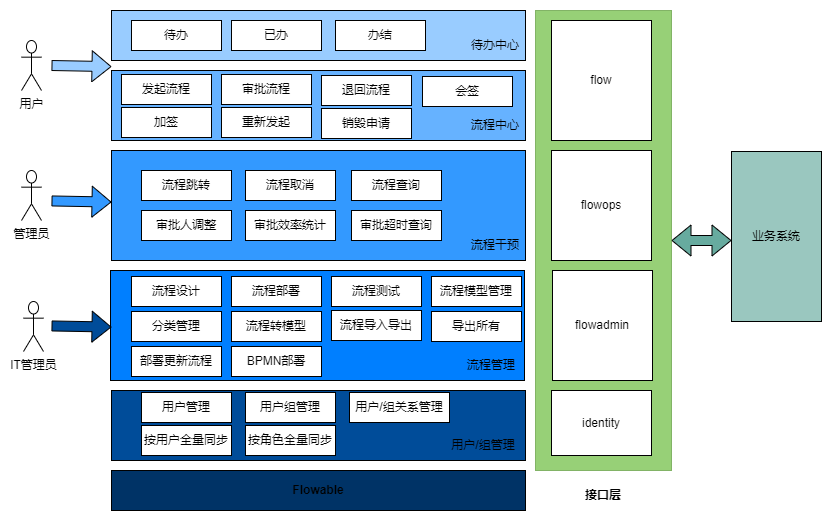

The diagram above was exported from draw.io. Its source (the exported page's mxGraphModel, read from the mxfile embedded in the PNG):
<mxGraphModel dx="1102" dy="857" grid="1" gridSize="10" guides="1" tooltips="1" connect="1" arrows="1" fold="1" page="1" pageScale="1" pageWidth="827" pageHeight="1169" math="0" shadow="0">
  <root>
    <mxCell id="0" />
    <mxCell id="1" parent="0" />
    <mxCell id="Ibu5FvuhoeQHlHcEGjGh-3" value="" style="rounded=0;whiteSpace=wrap;html=1;fillColor=#007FFF;" parent="1" vertex="1">
      <mxGeometry x="109" y="400" width="414" height="110" as="geometry" />
    </mxCell>
    <mxCell id="Ibu5FvuhoeQHlHcEGjGh-1" value="" style="rounded=0;whiteSpace=wrap;html=1;fillColor=#66B2FF;" parent="1" vertex="1">
      <mxGeometry x="110" y="200" width="414" height="70" as="geometry" />
    </mxCell>
    <mxCell id="Ibu5FvuhoeQHlHcEGjGh-2" value="" style="rounded=0;whiteSpace=wrap;html=1;fillColor=#3399FF;" parent="1" vertex="1">
      <mxGeometry x="110" y="280" width="414" height="110" as="geometry" />
    </mxCell>
    <mxCell id="Ibu5FvuhoeQHlHcEGjGh-4" value="" style="rounded=0;whiteSpace=wrap;html=1;fillColor=#004C99;" parent="1" vertex="1">
      <mxGeometry x="110" y="520" width="414" height="70" as="geometry" />
    </mxCell>
    <mxCell id="Ibu5FvuhoeQHlHcEGjGh-5" value="" style="rounded=0;whiteSpace=wrap;html=1;fillColor=#97D077;strokeColor=#82b366;" parent="1" vertex="1">
      <mxGeometry x="534" y="140" width="136" height="460" as="geometry" />
    </mxCell>
    <mxCell id="Ibu5FvuhoeQHlHcEGjGh-6" value="接口层" style="text;html=1;strokeColor=none;fillColor=none;align=center;verticalAlign=middle;whiteSpace=wrap;rounded=0;fontStyle=1" parent="1" vertex="1">
      <mxGeometry x="572" y="610" width="60" height="30" as="geometry" />
    </mxCell>
    <mxCell id="Ibu5FvuhoeQHlHcEGjGh-11" value="" style="rounded=0;whiteSpace=wrap;html=1;fillColor=#99CCFF;" parent="1" vertex="1">
      <mxGeometry x="110" y="140" width="414" height="50" as="geometry" />
    </mxCell>
    <mxCell id="Ibu5FvuhoeQHlHcEGjGh-13" value="流程跳转" style="rounded=0;whiteSpace=wrap;html=1;" parent="1" vertex="1">
      <mxGeometry x="140" y="300" width="90" height="30" as="geometry" />
    </mxCell>
    <mxCell id="Ibu5FvuhoeQHlHcEGjGh-15" value="流程取消" style="rounded=0;whiteSpace=wrap;html=1;" parent="1" vertex="1">
      <mxGeometry x="244" y="300" width="90" height="30" as="geometry" />
    </mxCell>
    <mxCell id="Ibu5FvuhoeQHlHcEGjGh-16" value="流程查询" style="rounded=0;whiteSpace=wrap;html=1;" parent="1" vertex="1">
      <mxGeometry x="350" y="300" width="90" height="30" as="geometry" />
    </mxCell>
    <mxCell id="Ibu5FvuhoeQHlHcEGjGh-17" value="审批人调整" style="rounded=0;whiteSpace=wrap;html=1;" parent="1" vertex="1">
      <mxGeometry x="140" y="340" width="90" height="30" as="geometry" />
    </mxCell>
    <mxCell id="Ibu5FvuhoeQHlHcEGjGh-18" value="审批效率统计" style="rounded=0;whiteSpace=wrap;html=1;" parent="1" vertex="1">
      <mxGeometry x="244" y="340" width="90" height="30" as="geometry" />
    </mxCell>
    <mxCell id="Ibu5FvuhoeQHlHcEGjGh-19" value="审批超时查询" style="rounded=0;whiteSpace=wrap;html=1;" parent="1" vertex="1">
      <mxGeometry x="350" y="340" width="90" height="30" as="geometry" />
    </mxCell>
    <mxCell id="Ibu5FvuhoeQHlHcEGjGh-20" value="流程设计" style="rounded=0;whiteSpace=wrap;html=1;" parent="1" vertex="1">
      <mxGeometry x="130" y="406" width="90" height="30" as="geometry" />
    </mxCell>
    <mxCell id="Ibu5FvuhoeQHlHcEGjGh-21" value="流程测试" style="rounded=0;whiteSpace=wrap;html=1;" parent="1" vertex="1">
      <mxGeometry x="330" y="406" width="90" height="30" as="geometry" />
    </mxCell>
    <mxCell id="Ibu5FvuhoeQHlHcEGjGh-22" value="流程部署" style="rounded=0;whiteSpace=wrap;html=1;" parent="1" vertex="1">
      <mxGeometry x="230" y="406" width="90" height="30" as="geometry" />
    </mxCell>
    <mxCell id="Ibu5FvuhoeQHlHcEGjGh-23" value="流程导入导出" style="rounded=0;whiteSpace=wrap;html=1;" parent="1" vertex="1">
      <mxGeometry x="330" y="440" width="90" height="30" as="geometry" />
    </mxCell>
    <mxCell id="Ibu5FvuhoeQHlHcEGjGh-24" value="流程转模型" style="rounded=0;whiteSpace=wrap;html=1;" parent="1" vertex="1">
      <mxGeometry x="230" y="441" width="90" height="30" as="geometry" />
    </mxCell>
    <mxCell id="Ibu5FvuhoeQHlHcEGjGh-25" value="分类管理" style="rounded=0;whiteSpace=wrap;html=1;" parent="1" vertex="1">
      <mxGeometry x="130" y="441" width="90" height="30" as="geometry" />
    </mxCell>
    <mxCell id="Ibu5FvuhoeQHlHcEGjGh-26" value="用户管理" style="rounded=0;whiteSpace=wrap;html=1;" parent="1" vertex="1">
      <mxGeometry x="140" y="522" width="90" height="30" as="geometry" />
    </mxCell>
    <mxCell id="Ibu5FvuhoeQHlHcEGjGh-27" value="用户组管理" style="rounded=0;whiteSpace=wrap;html=1;" parent="1" vertex="1">
      <mxGeometry x="244" y="522" width="90" height="30" as="geometry" />
    </mxCell>
    <mxCell id="Ibu5FvuhoeQHlHcEGjGh-28" value="用户/组关系管理" style="rounded=0;whiteSpace=wrap;html=1;" parent="1" vertex="1">
      <mxGeometry x="348" y="522" width="100" height="30" as="geometry" />
    </mxCell>
    <mxCell id="Ibu5FvuhoeQHlHcEGjGh-29" value="待办" style="rounded=0;whiteSpace=wrap;html=1;" parent="1" vertex="1">
      <mxGeometry x="130" y="150" width="90" height="30" as="geometry" />
    </mxCell>
    <mxCell id="Ibu5FvuhoeQHlHcEGjGh-30" value="发起流程" style="rounded=0;whiteSpace=wrap;html=1;" parent="1" vertex="1">
      <mxGeometry x="120" y="204" width="90" height="30" as="geometry" />
    </mxCell>
    <mxCell id="Ibu5FvuhoeQHlHcEGjGh-31" value="审批流程" style="rounded=0;whiteSpace=wrap;html=1;" parent="1" vertex="1">
      <mxGeometry x="220" y="204" width="90" height="30" as="geometry" />
    </mxCell>
    <mxCell id="Ibu5FvuhoeQHlHcEGjGh-32" value="退回流程" style="rounded=0;whiteSpace=wrap;html=1;" parent="1" vertex="1">
      <mxGeometry x="320" y="205" width="90" height="30" as="geometry" />
    </mxCell>
    <mxCell id="Ibu5FvuhoeQHlHcEGjGh-33" value="flow" style="rounded=0;whiteSpace=wrap;html=1;" parent="1" vertex="1">
      <mxGeometry x="550" y="150" width="100" height="120" as="geometry" />
    </mxCell>
    <mxCell id="Ibu5FvuhoeQHlHcEGjGh-34" value="flowops" style="rounded=0;whiteSpace=wrap;html=1;" parent="1" vertex="1">
      <mxGeometry x="550" y="280" width="100" height="110" as="geometry" />
    </mxCell>
    <mxCell id="Ibu5FvuhoeQHlHcEGjGh-35" value="flowadmin" style="rounded=0;whiteSpace=wrap;html=1;" parent="1" vertex="1">
      <mxGeometry x="551" y="400" width="100" height="110" as="geometry" />
    </mxCell>
    <mxCell id="Ibu5FvuhoeQHlHcEGjGh-37" value="identity" style="rounded=0;whiteSpace=wrap;html=1;" parent="1" vertex="1">
      <mxGeometry x="550" y="520" width="100" height="65" as="geometry" />
    </mxCell>
    <mxCell id="Ibu5FvuhoeQHlHcEGjGh-38" value="已办" style="rounded=0;whiteSpace=wrap;html=1;" parent="1" vertex="1">
      <mxGeometry x="230" y="150" width="90" height="30" as="geometry" />
    </mxCell>
    <mxCell id="Ibu5FvuhoeQHlHcEGjGh-39" value="办结" style="rounded=0;whiteSpace=wrap;html=1;" parent="1" vertex="1">
      <mxGeometry x="334" y="150" width="90" height="30" as="geometry" />
    </mxCell>
    <mxCell id="Ibu5FvuhoeQHlHcEGjGh-40" value="&lt;b&gt;Flowable&lt;/b&gt;" style="rounded=0;whiteSpace=wrap;html=1;fillColor=#003366;" parent="1" vertex="1">
      <mxGeometry x="110" y="600" width="414" height="40" as="geometry" />
    </mxCell>
    <mxCell id="Ibu5FvuhoeQHlHcEGjGh-42" value="业务系统" style="rounded=0;whiteSpace=wrap;html=1;fillColor=#9AC7BF;" parent="1" vertex="1">
      <mxGeometry x="730" y="281" width="90" height="170" as="geometry" />
    </mxCell>
    <mxCell id="Ibu5FvuhoeQHlHcEGjGh-45" value="用户" style="shape=umlActor;verticalLabelPosition=bottom;verticalAlign=top;html=1;outlineConnect=0;" parent="1" vertex="1">
      <mxGeometry x="20" y="170" width="20" height="50" as="geometry" />
    </mxCell>
    <mxCell id="Ibu5FvuhoeQHlHcEGjGh-47" value="管理员" style="shape=umlActor;verticalLabelPosition=bottom;verticalAlign=top;html=1;outlineConnect=0;" parent="1" vertex="1">
      <mxGeometry x="20" y="300" width="20" height="50" as="geometry" />
    </mxCell>
    <mxCell id="Ibu5FvuhoeQHlHcEGjGh-48" value="IT管理员" style="shape=umlActor;verticalLabelPosition=bottom;verticalAlign=top;html=1;outlineConnect=0;" parent="1" vertex="1">
      <mxGeometry x="22" y="431" width="20" height="50" as="geometry" />
    </mxCell>
    <mxCell id="Ibu5FvuhoeQHlHcEGjGh-51" value="" style="shape=flexArrow;endArrow=classic;html=1;rounded=0;fillColor=#004C99;" parent="1" edge="1">
      <mxGeometry width="50" height="50" relative="1" as="geometry">
        <mxPoint x="50" y="455.44" as="sourcePoint" />
        <mxPoint x="110" y="456.5635955056179" as="targetPoint" />
      </mxGeometry>
    </mxCell>
    <mxCell id="Ibu5FvuhoeQHlHcEGjGh-52" value="" style="shape=flexArrow;endArrow=classic;html=1;rounded=0;fillColor=#3399FF;" parent="1" edge="1">
      <mxGeometry width="50" height="50" relative="1" as="geometry">
        <mxPoint x="50" y="330.44" as="sourcePoint" />
        <mxPoint x="110" y="331.5635955056179" as="targetPoint" />
      </mxGeometry>
    </mxCell>
    <mxCell id="Ibu5FvuhoeQHlHcEGjGh-54" value="" style="shape=flexArrow;endArrow=classic;html=1;rounded=0;fillColor=#99CCFF;" parent="1" edge="1">
      <mxGeometry width="50" height="50" relative="1" as="geometry">
        <mxPoint x="50" y="195" as="sourcePoint" />
        <mxPoint x="110" y="196.1235955056179" as="targetPoint" />
      </mxGeometry>
    </mxCell>
    <mxCell id="Ibu5FvuhoeQHlHcEGjGh-56" value="" style="shape=flexArrow;endArrow=classic;startArrow=classic;html=1;rounded=0;exitX=1;exitY=0.5;exitDx=0;exitDy=0;fillColor=#67AB9F;" parent="1" source="Ibu5FvuhoeQHlHcEGjGh-5" edge="1">
      <mxGeometry width="100" height="100" relative="1" as="geometry">
        <mxPoint x="320" y="480" as="sourcePoint" />
        <mxPoint x="730" y="370" as="targetPoint" />
      </mxGeometry>
    </mxCell>
    <mxCell id="Ibu5FvuhoeQHlHcEGjGh-57" value="待办中心" style="text;html=1;strokeColor=none;fillColor=none;align=center;verticalAlign=middle;whiteSpace=wrap;rounded=0;" parent="1" vertex="1">
      <mxGeometry x="464" y="160" width="60" height="30" as="geometry" />
    </mxCell>
    <mxCell id="Ibu5FvuhoeQHlHcEGjGh-59" value="会签" style="rounded=0;whiteSpace=wrap;html=1;" parent="1" vertex="1">
      <mxGeometry x="421" y="206" width="90" height="30" as="geometry" />
    </mxCell>
    <mxCell id="Ibu5FvuhoeQHlHcEGjGh-60" value="加签" style="rounded=0;whiteSpace=wrap;html=1;" parent="1" vertex="1">
      <mxGeometry x="120" y="237" width="90" height="30" as="geometry" />
    </mxCell>
    <mxCell id="Ibu5FvuhoeQHlHcEGjGh-62" value="重新发起" style="rounded=0;whiteSpace=wrap;html=1;" parent="1" vertex="1">
      <mxGeometry x="220" y="237" width="90" height="30" as="geometry" />
    </mxCell>
    <mxCell id="Ibu5FvuhoeQHlHcEGjGh-63" value="销毁申请" style="rounded=0;whiteSpace=wrap;html=1;" parent="1" vertex="1">
      <mxGeometry x="320" y="238" width="90" height="30" as="geometry" />
    </mxCell>
    <mxCell id="Ibu5FvuhoeQHlHcEGjGh-64" value="流程中心" style="text;html=1;strokeColor=none;fillColor=none;align=center;verticalAlign=middle;whiteSpace=wrap;rounded=0;" parent="1" vertex="1">
      <mxGeometry x="464" y="240" width="60" height="30" as="geometry" />
    </mxCell>
    <mxCell id="Ibu5FvuhoeQHlHcEGjGh-65" value="流程干预" style="text;html=1;strokeColor=none;fillColor=none;align=center;verticalAlign=middle;whiteSpace=wrap;rounded=0;" parent="1" vertex="1">
      <mxGeometry x="464" y="360" width="60" height="30" as="geometry" />
    </mxCell>
    <mxCell id="Ibu5FvuhoeQHlHcEGjGh-66" value="按用户全量同步" style="rounded=0;whiteSpace=wrap;html=1;" parent="1" vertex="1">
      <mxGeometry x="140" y="555" width="90" height="30" as="geometry" />
    </mxCell>
    <mxCell id="Ibu5FvuhoeQHlHcEGjGh-67" value="按角色全量同步" style="rounded=0;whiteSpace=wrap;html=1;" parent="1" vertex="1">
      <mxGeometry x="244" y="555" width="90" height="30" as="geometry" />
    </mxCell>
    <mxCell id="Ibu5FvuhoeQHlHcEGjGh-68" value="用户/组管理" style="text;html=1;strokeColor=none;fillColor=none;align=center;verticalAlign=middle;whiteSpace=wrap;rounded=0;" parent="1" vertex="1">
      <mxGeometry x="430" y="560" width="104" height="30" as="geometry" />
    </mxCell>
    <mxCell id="Ibu5FvuhoeQHlHcEGjGh-69" value="流程模型管理" style="rounded=0;whiteSpace=wrap;html=1;" parent="1" vertex="1">
      <mxGeometry x="430" y="406" width="90" height="30" as="geometry" />
    </mxCell>
    <mxCell id="Ibu5FvuhoeQHlHcEGjGh-70" value="导出所有" style="rounded=0;whiteSpace=wrap;html=1;" parent="1" vertex="1">
      <mxGeometry x="430" y="441" width="90" height="30" as="geometry" />
    </mxCell>
    <mxCell id="Ibu5FvuhoeQHlHcEGjGh-71" value="部署更新流程" style="rounded=0;whiteSpace=wrap;html=1;" parent="1" vertex="1">
      <mxGeometry x="130" y="476" width="90" height="30" as="geometry" />
    </mxCell>
    <mxCell id="Ibu5FvuhoeQHlHcEGjGh-72" value="BPMN部署" style="rounded=0;whiteSpace=wrap;html=1;" parent="1" vertex="1">
      <mxGeometry x="230" y="476" width="90" height="30" as="geometry" />
    </mxCell>
    <mxCell id="M5HFsCRp8rXwKlbB63NX-3" value="流程管理" style="text;html=1;strokeColor=none;fillColor=none;align=center;verticalAlign=middle;whiteSpace=wrap;rounded=0;" parent="1" vertex="1">
      <mxGeometry x="460" y="480" width="60" height="30" as="geometry" />
    </mxCell>
  </root>
</mxGraphModel>